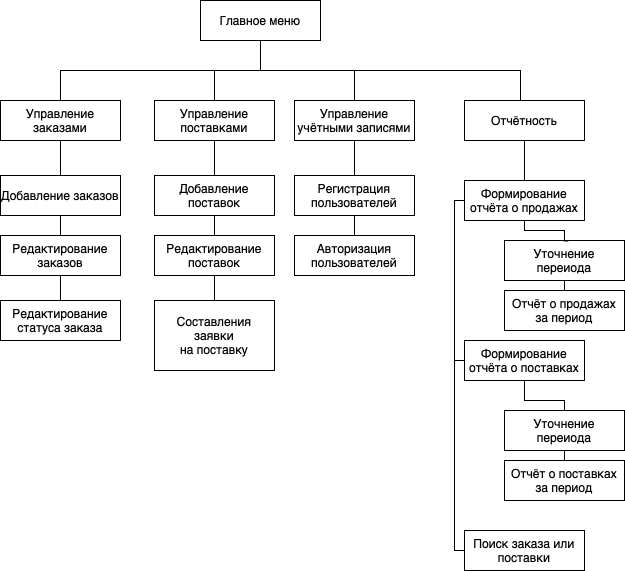

The diagram above was exported from draw.io. Its source (the exported page's mxGraphModel, read from the mxfile embedded in the PNG):
<mxGraphModel dx="1530" dy="911" grid="1" gridSize="10" guides="1" tooltips="1" connect="1" arrows="1" fold="1" page="1" pageScale="1" pageWidth="827" pageHeight="1169" math="0" shadow="0">
  <root>
    <mxCell id="0" />
    <mxCell id="1" parent="0" />
    <mxCell id="AhNV3txTKEynnAWxGbNM-18" style="edgeStyle=orthogonalEdgeStyle;rounded=0;orthogonalLoop=1;jettySize=auto;html=1;entryX=0.5;entryY=0;entryDx=0;entryDy=0;endArrow=none;endFill=0;" parent="1" source="AhNV3txTKEynnAWxGbNM-2" target="AhNV3txTKEynnAWxGbNM-3" edge="1">
      <mxGeometry relative="1" as="geometry">
        <Array as="points">
          <mxPoint x="520" y="480" />
          <mxPoint x="474" y="480" />
        </Array>
      </mxGeometry>
    </mxCell>
    <mxCell id="AhNV3txTKEynnAWxGbNM-22" style="edgeStyle=orthogonalEdgeStyle;rounded=0;orthogonalLoop=1;jettySize=auto;html=1;entryX=0.5;entryY=0;entryDx=0;entryDy=0;endArrow=none;endFill=0;" parent="1" source="AhNV3txTKEynnAWxGbNM-2" target="AhNV3txTKEynnAWxGbNM-21" edge="1">
      <mxGeometry relative="1" as="geometry">
        <Array as="points">
          <mxPoint x="520" y="480" />
          <mxPoint x="780" y="480" />
          <mxPoint x="780" y="510" />
        </Array>
      </mxGeometry>
    </mxCell>
    <mxCell id="gv22AO4PbtTH2eKs8vEe-2" style="edgeStyle=orthogonalEdgeStyle;rounded=0;orthogonalLoop=1;jettySize=auto;html=1;endArrow=none;endFill=0;" parent="1" source="AhNV3txTKEynnAWxGbNM-2" target="gv22AO4PbtTH2eKs8vEe-1" edge="1">
      <mxGeometry relative="1" as="geometry" />
    </mxCell>
    <mxCell id="JXf6hptWYM7NxtFVsDZX-8" style="edgeStyle=orthogonalEdgeStyle;rounded=0;orthogonalLoop=1;jettySize=auto;html=1;entryX=0.5;entryY=0;entryDx=0;entryDy=0;endArrow=none;endFill=0;" parent="1" source="AhNV3txTKEynnAWxGbNM-2" target="JXf6hptWYM7NxtFVsDZX-1" edge="1">
      <mxGeometry relative="1" as="geometry">
        <Array as="points">
          <mxPoint x="520" y="480" />
          <mxPoint x="320" y="480" />
        </Array>
      </mxGeometry>
    </mxCell>
    <mxCell id="AhNV3txTKEynnAWxGbNM-2" value="Главное меню" style="rounded=0;whiteSpace=wrap;html=1;" parent="1" vertex="1">
      <mxGeometry x="460" y="410" width="120" height="40" as="geometry" />
    </mxCell>
    <mxCell id="AhNV3txTKEynnAWxGbNM-45" style="edgeStyle=orthogonalEdgeStyle;rounded=0;orthogonalLoop=1;jettySize=auto;html=1;endArrow=none;endFill=0;" parent="1" source="AhNV3txTKEynnAWxGbNM-3" target="AhNV3txTKEynnAWxGbNM-39" edge="1">
      <mxGeometry relative="1" as="geometry" />
    </mxCell>
    <mxCell id="AhNV3txTKEynnAWxGbNM-3" value="Управление поставками" style="rounded=0;whiteSpace=wrap;html=1;" parent="1" vertex="1">
      <mxGeometry x="414" y="510" width="120" height="40" as="geometry" />
    </mxCell>
    <mxCell id="AhNV3txTKEynnAWxGbNM-34" style="edgeStyle=orthogonalEdgeStyle;rounded=0;orthogonalLoop=1;jettySize=auto;html=1;entryX=0.5;entryY=0;entryDx=0;entryDy=0;endArrow=none;endFill=0;" parent="1" source="AhNV3txTKEynnAWxGbNM-21" target="AhNV3txTKEynnAWxGbNM-23" edge="1">
      <mxGeometry relative="1" as="geometry" />
    </mxCell>
    <mxCell id="AhNV3txTKEynnAWxGbNM-21" value="Отчётность" style="rounded=0;whiteSpace=wrap;html=1;" parent="1" vertex="1">
      <mxGeometry x="724" y="510" width="120" height="40" as="geometry" />
    </mxCell>
    <mxCell id="AhNV3txTKEynnAWxGbNM-33" style="edgeStyle=orthogonalEdgeStyle;rounded=0;orthogonalLoop=1;jettySize=auto;html=1;entryX=0;entryY=0.5;entryDx=0;entryDy=0;endArrow=none;endFill=0;" parent="1" source="AhNV3txTKEynnAWxGbNM-23" target="AhNV3txTKEynnAWxGbNM-24" edge="1">
      <mxGeometry relative="1" as="geometry">
        <Array as="points">
          <mxPoint x="714" y="610" />
          <mxPoint x="714" y="770" />
        </Array>
      </mxGeometry>
    </mxCell>
    <mxCell id="AhNV3txTKEynnAWxGbNM-23" value="Формирование отчёта о продажах" style="rounded=0;whiteSpace=wrap;html=1;" parent="1" vertex="1">
      <mxGeometry x="724" y="590" width="120" height="40" as="geometry" />
    </mxCell>
    <mxCell id="AhNV3txTKEynnAWxGbNM-28" style="edgeStyle=orthogonalEdgeStyle;rounded=0;orthogonalLoop=1;jettySize=auto;html=1;entryX=0.5;entryY=0;entryDx=0;entryDy=0;endArrow=none;endFill=0;" parent="1" source="AhNV3txTKEynnAWxGbNM-24" target="AhNV3txTKEynnAWxGbNM-25" edge="1">
      <mxGeometry relative="1" as="geometry" />
    </mxCell>
    <mxCell id="gv22AO4PbtTH2eKs8vEe-23" style="edgeStyle=orthogonalEdgeStyle;rounded=0;orthogonalLoop=1;jettySize=auto;html=1;entryX=0;entryY=0.5;entryDx=0;entryDy=0;endArrow=none;endFill=0;" parent="1" source="AhNV3txTKEynnAWxGbNM-24" target="gv22AO4PbtTH2eKs8vEe-21" edge="1">
      <mxGeometry relative="1" as="geometry">
        <Array as="points">
          <mxPoint x="714" y="770" />
          <mxPoint x="714" y="960" />
        </Array>
      </mxGeometry>
    </mxCell>
    <mxCell id="AhNV3txTKEynnAWxGbNM-24" value="Формирование отчёта о поставках" style="rounded=0;whiteSpace=wrap;html=1;" parent="1" vertex="1">
      <mxGeometry x="724" y="750" width="120" height="40" as="geometry" />
    </mxCell>
    <mxCell id="AhNV3txTKEynnAWxGbNM-27" style="edgeStyle=orthogonalEdgeStyle;rounded=0;orthogonalLoop=1;jettySize=auto;html=1;entryX=0.5;entryY=0;entryDx=0;entryDy=0;endArrow=none;endFill=0;" parent="1" source="AhNV3txTKEynnAWxGbNM-25" target="AhNV3txTKEynnAWxGbNM-26" edge="1">
      <mxGeometry relative="1" as="geometry" />
    </mxCell>
    <mxCell id="AhNV3txTKEynnAWxGbNM-25" value="Уточнение переиода" style="rounded=0;whiteSpace=wrap;html=1;" parent="1" vertex="1">
      <mxGeometry x="764" y="820" width="120" height="40" as="geometry" />
    </mxCell>
    <mxCell id="AhNV3txTKEynnAWxGbNM-26" value="Отчёт о поставках&lt;br&gt;за период" style="rounded=0;whiteSpace=wrap;html=1;" parent="1" vertex="1">
      <mxGeometry x="764" y="870" width="120" height="40" as="geometry" />
    </mxCell>
    <mxCell id="AhNV3txTKEynnAWxGbNM-32" style="edgeStyle=orthogonalEdgeStyle;rounded=0;orthogonalLoop=1;jettySize=auto;html=1;entryX=0.5;entryY=0;entryDx=0;entryDy=0;endArrow=none;endFill=0;" parent="1" source="AhNV3txTKEynnAWxGbNM-29" target="AhNV3txTKEynnAWxGbNM-30" edge="1">
      <mxGeometry relative="1" as="geometry" />
    </mxCell>
    <mxCell id="AhNV3txTKEynnAWxGbNM-29" value="Уточнение переиода" style="rounded=0;whiteSpace=wrap;html=1;" parent="1" vertex="1">
      <mxGeometry x="764" y="650" width="120" height="40" as="geometry" />
    </mxCell>
    <mxCell id="AhNV3txTKEynnAWxGbNM-30" value="Отчёт о продажах &lt;br&gt;за период" style="rounded=0;whiteSpace=wrap;html=1;" parent="1" vertex="1">
      <mxGeometry x="764" y="700" width="120" height="40" as="geometry" />
    </mxCell>
    <mxCell id="AhNV3txTKEynnAWxGbNM-31" style="edgeStyle=orthogonalEdgeStyle;rounded=0;orthogonalLoop=1;jettySize=auto;html=1;entryX=0.532;entryY=0.012;entryDx=0;entryDy=0;entryPerimeter=0;endArrow=none;endFill=0;" parent="1" source="AhNV3txTKEynnAWxGbNM-23" target="AhNV3txTKEynnAWxGbNM-29" edge="1">
      <mxGeometry relative="1" as="geometry">
        <Array as="points">
          <mxPoint x="784" y="640" />
          <mxPoint x="824" y="640" />
          <mxPoint x="824" y="651" />
        </Array>
      </mxGeometry>
    </mxCell>
    <mxCell id="AhNV3txTKEynnAWxGbNM-41" style="edgeStyle=orthogonalEdgeStyle;rounded=0;orthogonalLoop=1;jettySize=auto;html=1;entryX=0;entryY=0.5;entryDx=0;entryDy=0;endArrow=none;endFill=0;" parent="1" source="AhNV3txTKEynnAWxGbNM-39" target="AhNV3txTKEynnAWxGbNM-40" edge="1">
      <mxGeometry relative="1" as="geometry">
        <Array as="points">
          <mxPoint x="474" y="650" />
        </Array>
      </mxGeometry>
    </mxCell>
    <mxCell id="AhNV3txTKEynnAWxGbNM-39" value="Добавление поставок" style="rounded=0;whiteSpace=wrap;html=1;" parent="1" vertex="1">
      <mxGeometry x="414" y="585" width="120" height="40" as="geometry" />
    </mxCell>
    <mxCell id="gv22AO4PbtTH2eKs8vEe-20" style="edgeStyle=orthogonalEdgeStyle;rounded=0;orthogonalLoop=1;jettySize=auto;html=1;endArrow=none;endFill=0;" parent="1" source="AhNV3txTKEynnAWxGbNM-40" target="gv22AO4PbtTH2eKs8vEe-19" edge="1">
      <mxGeometry relative="1" as="geometry" />
    </mxCell>
    <mxCell id="AhNV3txTKEynnAWxGbNM-40" value="Редактирование&lt;br&gt;поставок" style="rounded=0;whiteSpace=wrap;html=1;" parent="1" vertex="1">
      <mxGeometry x="414" y="645" width="120" height="40" as="geometry" />
    </mxCell>
    <mxCell id="gv22AO4PbtTH2eKs8vEe-5" style="edgeStyle=orthogonalEdgeStyle;rounded=0;orthogonalLoop=1;jettySize=auto;html=1;entryX=0.5;entryY=0;entryDx=0;entryDy=0;endArrow=none;endFill=0;" parent="1" source="gv22AO4PbtTH2eKs8vEe-1" target="gv22AO4PbtTH2eKs8vEe-3" edge="1">
      <mxGeometry relative="1" as="geometry" />
    </mxCell>
    <mxCell id="gv22AO4PbtTH2eKs8vEe-1" value="Управление учётными записями" style="rounded=0;whiteSpace=wrap;html=1;" parent="1" vertex="1">
      <mxGeometry x="554" y="510" width="120" height="40" as="geometry" />
    </mxCell>
    <mxCell id="gv22AO4PbtTH2eKs8vEe-6" style="edgeStyle=orthogonalEdgeStyle;rounded=0;orthogonalLoop=1;jettySize=auto;html=1;endArrow=none;endFill=0;" parent="1" source="gv22AO4PbtTH2eKs8vEe-3" target="gv22AO4PbtTH2eKs8vEe-4" edge="1">
      <mxGeometry relative="1" as="geometry" />
    </mxCell>
    <mxCell id="gv22AO4PbtTH2eKs8vEe-3" value="Регистрация пользователей" style="rounded=0;whiteSpace=wrap;html=1;" parent="1" vertex="1">
      <mxGeometry x="554" y="585" width="120" height="40" as="geometry" />
    </mxCell>
    <mxCell id="gv22AO4PbtTH2eKs8vEe-4" value="Авторизация пользователей" style="rounded=0;whiteSpace=wrap;html=1;" parent="1" vertex="1">
      <mxGeometry x="554" y="645" width="120" height="40" as="geometry" />
    </mxCell>
    <mxCell id="gv22AO4PbtTH2eKs8vEe-19" value="Составления &lt;br&gt;заявки &lt;br&gt;на поставку" style="rounded=0;whiteSpace=wrap;html=1;" parent="1" vertex="1">
      <mxGeometry x="414" y="710" width="120" height="70" as="geometry" />
    </mxCell>
    <mxCell id="gv22AO4PbtTH2eKs8vEe-21" value="Поиск заказа или поставки" style="rounded=0;whiteSpace=wrap;html=1;" parent="1" vertex="1">
      <mxGeometry x="724" y="940" width="120" height="40" as="geometry" />
    </mxCell>
    <mxCell id="JXf6hptWYM7NxtFVsDZX-6" style="edgeStyle=orthogonalEdgeStyle;rounded=0;orthogonalLoop=1;jettySize=auto;html=1;entryX=0.5;entryY=0;entryDx=0;entryDy=0;endArrow=none;endFill=0;" parent="1" source="JXf6hptWYM7NxtFVsDZX-1" target="JXf6hptWYM7NxtFVsDZX-4" edge="1">
      <mxGeometry relative="1" as="geometry" />
    </mxCell>
    <mxCell id="JXf6hptWYM7NxtFVsDZX-1" value="Управление заказами" style="rounded=0;whiteSpace=wrap;html=1;" parent="1" vertex="1">
      <mxGeometry x="260" y="510" width="120" height="40" as="geometry" />
    </mxCell>
    <mxCell id="JXf6hptWYM7NxtFVsDZX-7" style="edgeStyle=orthogonalEdgeStyle;rounded=0;orthogonalLoop=1;jettySize=auto;html=1;entryX=0.5;entryY=0;entryDx=0;entryDy=0;endArrow=none;endFill=0;" parent="1" source="JXf6hptWYM7NxtFVsDZX-4" target="JXf6hptWYM7NxtFVsDZX-5" edge="1">
      <mxGeometry relative="1" as="geometry" />
    </mxCell>
    <mxCell id="JXf6hptWYM7NxtFVsDZX-4" value="Добавление заказов" style="rounded=0;whiteSpace=wrap;html=1;" parent="1" vertex="1">
      <mxGeometry x="260" y="585" width="120" height="40" as="geometry" />
    </mxCell>
    <mxCell id="9sShcboZ7i9K6UuHywzx-2" style="edgeStyle=orthogonalEdgeStyle;rounded=0;orthogonalLoop=1;jettySize=auto;html=1;entryX=0.5;entryY=0;entryDx=0;entryDy=0;endArrow=none;endFill=0;" parent="1" source="JXf6hptWYM7NxtFVsDZX-5" target="9sShcboZ7i9K6UuHywzx-1" edge="1">
      <mxGeometry relative="1" as="geometry" />
    </mxCell>
    <mxCell id="JXf6hptWYM7NxtFVsDZX-5" value="Редактирование&lt;br&gt;заказов" style="rounded=0;whiteSpace=wrap;html=1;" parent="1" vertex="1">
      <mxGeometry x="260" y="645" width="120" height="40" as="geometry" />
    </mxCell>
    <mxCell id="9sShcboZ7i9K6UuHywzx-1" value="Редактирование&lt;br&gt;статуса заказа" style="rounded=0;whiteSpace=wrap;html=1;" parent="1" vertex="1">
      <mxGeometry x="260" y="710" width="120" height="40" as="geometry" />
    </mxCell>
  </root>
</mxGraphModel>